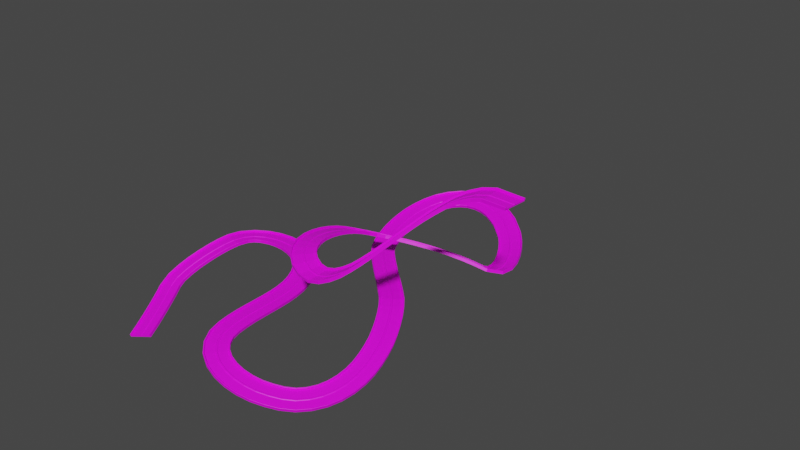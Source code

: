 # Source: Road_texture.blend  (saved by Blender 3.3.6; exported with 4.5.12 LTS)
import bpy
from mathutils import Matrix  # noqa: F401  (used for matrix-valued properties, if any)

bpy.ops.wm.read_factory_settings(use_empty=True)
scene = bpy.context.scene
scene.name = 'Scene'

# ---- collections
col_collection = bpy.data.collections.new('Collection'); scene.collection.children.link(col_collection)

# ---- images (referenced by path relative to the original .blend; pixels are not part of the script)
import os
ASSET_DIR = os.environ.get("B2B_ASSET_DIR", "")  # directory of the original .blend (textures are referenced by path, not embedded)
HERE = os.path.dirname(os.path.abspath(__file__))  # packed textures are extracted next to this script under _unpacked/

def load_image(name, relpath, width, height, colorspace="sRGB"):
    """Load a texture the original file referenced (path relative to the .blend, or extracted next to this script)."""
    p = next((c for c in (os.path.join(HERE, relpath), os.path.join(ASSET_DIR, relpath)) if relpath and os.path.exists(c)), "")
    if p:
        img = bpy.data.images.load(p, check_existing=True)
        img.name = name
    else:  # same state as the original file: an image datablock whose file is absent (Cycles renders it pink)
        img = bpy.data.images.new(name, width, height)
        img.source = "FILE"
        img.filepath = "//" + (relpath or name)
    img.colorspace_settings.name = colorspace
    return img
img_road_texture_png = load_image('Road_texture.png', 'textures/Road_texture.png', 1024, 1024, 'sRGB')

# ---- materials (node trees are filled in below, after node groups)
mat_highway = bpy.data.materials.new('Highway')
mat_highway.use_transparent_shadow = False

# ---- material node trees
mat_highway.use_nodes = True; mat_highway.node_tree.nodes.clear()
_N = mat_highway.node_tree.nodes; _L = mat_highway.node_tree.links
n0 = _N.new('ShaderNodeOutputMaterial'); n0.name = 'Material Output'; n0.location = (-759, 533)
n1 = _N.new('ShaderNodeBsdfPrincipled'); n1.name = 'Principled BSDF.001'; n1.location = (-1127, 571)
n1.distribution = 'GGX'
n1.subsurface_method = 'RANDOM_WALK_SKIN'
n1.inputs[3].default_value = 1.45
n1.inputs[27].default_value = (0.0, 0.0, 0.0, 1.0)
n1.inputs[28].default_value = 1.0
n2 = _N.new('ShaderNodeTexCoord'); n2.name = 'Texture Coordinate'; n2.location = (-1989, 367)
n3 = _N.new('ShaderNodeTexImage'); n3.name = 'Image Texture'; n3.location = (-1459, 488)
n3.image = img_road_texture_png
n4 = _N.new('ShaderNodeMapping'); n4.name = 'Mapping'; n4.location = (-1788, 367)
_L.new(n1.outputs[0], n0.inputs[0])
_L.new(n3.outputs[0], n1.inputs[0])
_L.new(n2.outputs[2], n4.inputs[0])
_L.new(n4.outputs[0], n3.inputs[0])
n0.is_active_output = True

# ---- world
world_world = bpy.data.worlds.new('World'); scene.world = world_world
world_world.use_nodes = True; world_world.node_tree.nodes.clear()
_N = world_world.node_tree.nodes; _L = world_world.node_tree.links
n0 = _N.new('ShaderNodeOutputWorld'); n0.name = 'World Output'; n0.location = (300, 300)
n1 = _N.new('ShaderNodeBackground'); n1.name = 'Background'; n1.location = (10, 300)
n1.inputs[0].default_value = (0.05088, 0.05088, 0.05088, 1.0)
_L.new(n1.outputs[0], n0.inputs[0])
n0.is_active_output = True
world_world.color = (0.05088, 0.05088, 0.05088)
world_world.use_sun_shadow = False
world_world.sun_shadow_jitter_overblur = 0.0

# ---- meshes
me_plane_001 = bpy.data.meshes.new('Plane.001')
me_plane_001.from_pydata([(-1.006, -1.006, -1.164e-10), (0.02978, -1.006, 0.001225), (-1.006, 1.006, -1.164e-10), (0.02978, 1.006, 0.001225), (-1.006, 9.03, -1.164e-10), (0.02978, 9.03, 0.001225), (-1.006, 10.01, -1.164e-10), (0.02978, 10.01, 0.001225), (-1.006, -9.03, -1.164e-10), (0.02978, -9.03, 0.001225), (-1.006, -10.01, -1.164e-10), (0.02978, -10.01, 0.001225), (-1.456, -0.5164, 0.0005652), (-1.456, 0.5164, 0.0005652), (-1.453, 0.5164, -9.866), (-1.453, -0.5164, -9.866), (0.03243, -10.01, -9.865), (-1.003, -10.01, -9.867), (0.03243, -9.03, -9.865), (-1.003, -9.03, -9.867), (0.03243, 10.01, -9.865), (-1.003, 10.01, -9.867), (0.03243, 9.03, -9.865), (-1.003, 9.03, -9.867), (0.03243, 1.006, -9.865), (-1.003, 1.006, -9.867), (0.03243, -1.006, -9.865), (-1.003, -1.006, -9.867), (-2.626, 9.244, 0.002033), (-2.412, 9.03, 0.001765), (-2.412, 10.01, 0.001765), (-2.626, 9.792, 0.002033), (-2.412, -9.03, 0.001765), (-2.626, -9.244, 0.002033), (-2.626, -9.792, 0.002033), (-2.412, -10.01, 0.001765), (-2.41, -10.01, -9.865), (-2.623, -9.792, -9.865), (-2.623, -9.244, -9.865), (-2.41, -9.03, -9.865), (-2.623, 9.792, -9.865), (-2.41, 10.01, -9.865), (-2.41, 9.03, -9.865), (-2.623, 9.244, -9.865)], [], [(0, 1, 3, 2), (2, 3, 5, 4), (4, 5, 7, 6), (1, 0, 8, 9), (9, 8, 10, 11), (0, 2, 13, 12), (32, 8, 19, 39), (4, 29, 42, 23), (34, 33, 38, 37), (2, 4, 23, 25), (1, 9, 18, 26), (7, 5, 22, 20), (30, 6, 21, 41), (12, 13, 14, 15), (4, 6, 30, 31, 28, 29), (9, 11, 16, 18), (25, 23, 22, 24), (10, 35, 36, 17), (5, 3, 24, 22), (27, 25, 24, 26), (18, 16, 17, 19), (11, 10, 17, 16), (23, 42, 43, 40, 41, 21), (13, 2, 25, 14), (26, 18, 19, 27), (27, 15, 14, 25), (0, 12, 15, 27), (3, 1, 26, 24), (23, 21, 20, 22), (8, 0, 27, 19), (6, 7, 20, 21), (10, 8, 32, 33, 34, 35), (17, 36, 37, 38, 39, 19), (32, 39, 38, 33), (30, 41, 40, 31), (36, 35, 34, 37), (28, 43, 42, 29), (28, 31, 40, 43)])
_uv = me_plane_001.uv_layers.new(name='UVMap')
_uv.uv.foreach_set('vector', [0.7437, 0.3942, 0.7066, 0.3942, 0.7066, 0.3222, 0.7437, 0.3222, 0.7437, 0.3222, 0.7066, 0.3222, 0.7066, 0.03492, 0.7437, 0.03492, 0.7437, 0.03492, 0.7066, 0.03492, 0.7066, 0.0, 0.7437, 0.0, 0.7066, 0.3942, 0.7437, 0.3942, 0.7437, 0.6816, 0.7066, 0.6816, 0.7066, 0.6816, 0.7437, 0.6816, 0.7437, 0.7165, 0.7066, 0.7165, 0.7437, 0.3942, 0.7437, 0.3222, 0.7598, 0.3397, 0.7598, 0.3767, 0.4036, 1.0, 0.3533, 0.9999, 0.3533, 0.6466, 0.4036, 0.6467, 0.4113, 0.6467, 0.4617, 0.6466, 0.4617, 0.9999, 0.4113, 1.0, 0.5086, 0.9999, 0.4889, 0.9999, 0.4889, 0.6466, 0.5086, 0.6466, 0.5431, 0.5519, 0.5431, 0.9656, 0.03441, 0.9656, 0.03441, 0.5519, 4.657e-09, 0.3222, 8.149e-09, 0.03492, 0.3533, 0.03492, 0.3533, 0.3222, 0.0, 0.7165, 4.657e-10, 0.6816, 0.3533, 0.6816, 0.3533, 0.7165, 0.9842, 0.3534, 0.9338, 0.3533, 0.9338, 0.0, 0.9842, 7.629e-05, 0.5432, 0.4734, 0.5432, 0.5266, 0.03445, 0.5266, 0.03445, 0.4734, 0.7437, 0.03492, 0.7437, 0.0, 0.794, 0.0, 0.8017, 0.007646, 0.8017, 0.02728, 0.794, 0.03492, 8.149e-09, 0.03492, 8.498e-09, 0.0, 0.3533, 0.0, 0.3533, 0.03492, 0.8597, 0.3222, 0.8597, 0.03492, 0.8968, 0.03492, 0.8968, 0.3222, 0.9338, 0.3535, 0.9842, 0.3534, 0.9842, 0.7067, 0.9338, 0.7067, 4.657e-10, 0.6816, 3.842e-09, 0.3942, 0.3533, 0.3942, 0.3533, 0.6816, 0.8597, 0.3942, 0.8597, 0.3222, 0.8968, 0.3222, 0.8968, 0.3942, 0.8968, 0.6816, 0.8968, 0.7165, 0.8597, 0.7165, 0.8597, 0.6816, 0.8968, 0.3534, 0.9338, 0.3535, 0.9338, 0.7067, 0.8968, 0.7067, 0.8597, 0.03492, 0.8093, 0.03492, 0.8017, 0.02728, 0.8017, 0.007646, 0.8093, 0.0, 0.8597, 0.0, 0.5432, 0.5266, 0.5431, 0.5519, 0.03441, 0.5519, 0.03445, 0.5266, 0.8968, 0.3942, 0.8968, 0.6816, 0.8597, 0.6816, 0.8597, 0.3942, 0.8597, 0.3942, 0.8436, 0.3767, 0.8436, 0.3397, 0.8597, 0.3222, 0.5431, 0.4481, 0.5432, 0.4734, 0.03445, 0.4734, 0.03441, 0.4481, 3.842e-09, 0.3942, 4.657e-09, 0.3222, 0.3533, 0.3222, 0.3533, 0.3942, 0.8597, 0.03492, 0.8597, 0.0, 0.8968, 0.0, 0.8968, 0.03492, 0.5431, 0.03441, 0.5431, 0.4481, 0.03441, 0.4481, 0.03441, 0.03441, 0.9338, 0.3533, 0.8968, 0.3533, 0.8968, 3.433e-05, 0.9338, 0.0, 0.7437, 0.7165, 0.7437, 0.6816, 0.794, 0.6816, 0.8017, 0.6892, 0.8017, 0.7088, 0.794, 0.7165, 0.8597, 0.7165, 0.8093, 0.7165, 0.8017, 0.7088, 0.8017, 0.6892, 0.8093, 0.6816, 0.8597, 0.6816, 0.4036, 1.0, 0.4036, 0.6467, 0.4113, 0.6467, 0.4113, 1.0, 0.9842, 0.3534, 0.9842, 7.629e-05, 0.9918, 8.869e-05, 0.9918, 0.3534, 0.9842, 0.7067, 0.9842, 0.3534, 0.9918, 0.3534, 0.9918, 0.7066, 0.4693, 0.6466, 0.4693, 0.9999, 0.4617, 0.9999, 0.4617, 0.6466, 0.4889, 0.9999, 0.4693, 0.9999, 0.4693, 0.6466, 0.4889, 0.6466])
me_plane_001.materials.append(mat_highway)
me_plane_001.update()

# ---- curves / text
cu_beziercurve_001 = bpy.data.curves.new('BezierCurve.001', 'CURVE')
cu_beziercurve_001.dimensions = '3D'
_sp = cu_beziercurve_001.splines.new('BEZIER'); _sp.bezier_points.add(12)
_sp.bezier_points.foreach_set('co', [-12.77, -4.143, 207.5, -153.4, -42.68, 121.2, -185.2, 44.22, 107.8, -101.7, 104.7, 76.88, -117.6, 165.9, 77.3, -199.3, 94.36, 69.73, -129.5, 21.74, 71.09, -140.9, -110.4, 54.01, -203.3, -83.78, 68.71, -224.9, 22.61, 68.23, -302.8, 23.13, 69.92, -313.9, -47.71, 49.3, -288.2, -105.7, 33.79])
_sp.bezier_points.foreach_set('handle_left', [35.57, -8.034, 196.4, -107.0, -57.02, 110.3, -186.7, 12.56, 124.9, -131.9, 90.44, 91.42, -103.4, 151.5, 73.84, -231.1, 174.9, 78.21, -138.9, 34.26, 73.42, -85.24, -88.91, 41.52, -198.2, -113.0, 67.12, -203.6, -6.253, 62.93, -297.4, 51.83, 66.03, -320.7, -33.91, 55.08, -291.1, -95.14, 36.34])
_sp.bezier_points.foreach_set('handle_right', [-61.1, -0.2514, 218.7, -187.0, -32.31, 129.0, -183.7, 76.34, 90.55, -84.68, 112.7, 68.73, -177.9, 227.0, 92.03, -193.5, 79.74, 68.2, -93.47, -26.61, 62.11, -168.0, -120.8, 60.08, -209.5, -48.11, 70.65, -242.2, 46.07, 72.55, -305.9, 7.114, 72.08, -309.2, -57.15, 45.35, -285.3, -116.3, 31.25])
for _p, _l, _r in zip(_sp.bezier_points, ['ALIGNED', 'ALIGNED', 'ALIGNED', 'ALIGNED', 'ALIGNED', 'ALIGNED', 'ALIGNED', 'ALIGNED', 'ALIGNED', 'ALIGNED', 'ALIGNED', 'ALIGNED', 'ALIGNED'], ['ALIGNED', 'ALIGNED', 'ALIGNED', 'ALIGNED', 'ALIGNED', 'ALIGNED', 'ALIGNED', 'ALIGNED', 'ALIGNED', 'ALIGNED', 'ALIGNED', 'ALIGNED', 'ALIGNED']): _p.handle_left_type = _l; _p.handle_right_type = _r
_sp.order_u = 0
_sp.order_v = 0
cu_beziercurve_001.use_path = True
cu_beziercurve_001.fill_mode = 'FULL'

# ---- objects
ob_plane = bpy.data.objects.new('Plane', me_plane_001)
ob_beziercurve = bpy.data.objects.new('BezierCurve', cu_beziercurve_001)

# ---- transforms, parenting, visibility, modifiers, constraints
ob_plane.location = (0.0, 0.0, 0.0)
ob_plane.rotation_euler = (0.0, 1.57, 0.0)
_m = ob_plane.modifiers.new('Array', 'ARRAY')
_m.fit_type = 'FIT_CURVE'
_m.curve = ob_beziercurve
_m.relative_offset_displace = (0.0, 0.0, 1.0)
_m = ob_plane.modifiers.new('Curve', 'CURVE')
_m.object = ob_beziercurve
ob_beziercurve.location = (0.0, 0.0, 0.0)

# ---- collection membership
col_collection.objects.link(ob_plane)
col_collection.objects.link(ob_beziercurve)

# ---- scene / render settings (as saved in the file)
scene.frame_start = 1; scene.frame_end = 250; scene.frame_set(1)
scene.render.engine = 'BLENDER_EEVEE_NEXT'
scene.cycles.sampling_pattern = 'TABULATED_SOBOL'
scene.cycles.use_light_tree = False
scene.view_settings.view_transform = 'Filmic'
bpy.context.view_layer.update()

# ---- added for rendering (the .blend has no active camera and no usable light): camera, sun
cam_auto = bpy.data.cameras.new('AutoCamera')
cam_auto.lens = 50.0
cam_auto.sensor_width = 36.0
cam_auto.clip_end = 8743.32
ob_auto_camera = bpy.data.objects.new('AutoCamera', cam_auto)
scene.collection.objects.link(ob_auto_camera)
ob_auto_camera.location = (352.91, -546.908, 523.512)
ob_auto_camera.rotation_euler = (1.09748, -7.21219e-08, 0.694738)
scene.camera = ob_auto_camera
light_auto_sun = bpy.data.lights.new('AutoSun', 'SUN')
light_auto_sun.energy = 3.0
light_auto_sun.angle = 0.0523599
ob_auto_sun = bpy.data.objects.new('AutoSun', light_auto_sun)
scene.collection.objects.link(ob_auto_sun)
ob_auto_sun.rotation_euler = (0.872665, 0.174533, 0.523599)
bpy.context.view_layer.update()

